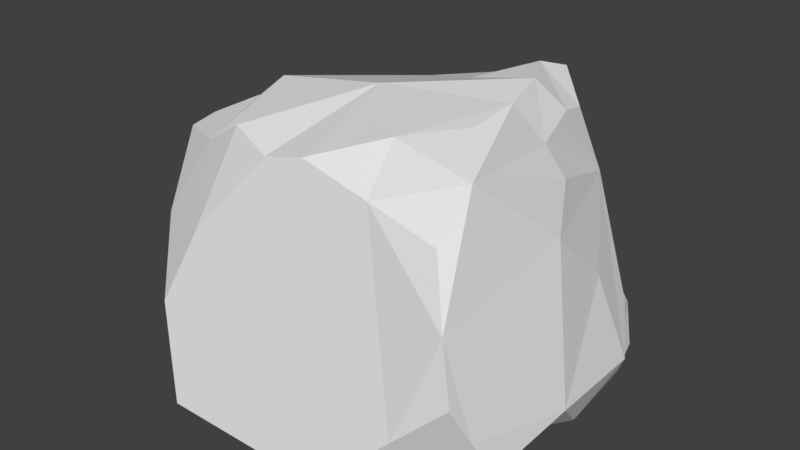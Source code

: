 # Source: rock2.blend  (saved by Blender 2.81.16; exported with 4.5.12 LTS)
import bpy
from mathutils import Matrix  # noqa: F401  (used for matrix-valued properties, if any)

bpy.ops.wm.read_factory_settings(use_empty=True)
scene = bpy.context.scene
scene.name = 'Scene'

# ---- collections
col_collection_1 = bpy.data.collections.new('Collection 1'); scene.collection.children.link(col_collection_1)

# ---- world
world_world = bpy.data.worlds.new('World'); scene.world = world_world
world_world.color = (0.05088, 0.05088, 0.05088)
world_world.use_sun_shadow = False
world_world.sun_shadow_jitter_overblur = 0.0
world_world.cycles.sampling_method = 'MANUAL'
world_world.light_settings.ao_factor = 0.5
world_world.light_settings.distance = 1.0

# ---- meshes
me_cube = bpy.data.meshes.new('Cube')
me_cube.from_pydata([(1.238, 0.8192, -1.542), (0.9709, 2.729, -1.054), (-1.544, 1.007, -1.25), (-0.1046, 1.878, -1.674), (0.1539, 2.401, -1.401), (1.077, 2.815, -0.4082), (1.256, 1.762, -1.269), (-1.783, 1.93, 0.06577), (-1.43, 2.367, -0.0544), (-1.329, 0.7588, 1.632), (-0.7465, 2.428, 1.16), (-1.719, 2.072, 0.8238), (-1.104, 0.05475, -1.428), (1.663, 0.03373, -1.403), (1.8, -0.09434, -0.2103), (0.03276, -0.2016, 1.755), (-1.095, -0.1466, 1.793), (1.706, 0.9092, 1.474), (0.7288, -0.03294, 1.693), (1.855, 0.1482, 1.076), (1.083, 2.648, 0.4076), (0.08555, 2.405, 1.261), (1.407, 2.07, 1.268), (0.678, 1.349, -1.742), (0.6031, 2.552, -1.198), (0.02465, 2.139, -1.537), (-0.8456, 1.297, -1.533), (-1.813, 1.295, -0.5509), (-0.6445, 2.224, -1.235), (0.9206, 2.845, -0.7116), (-1.592, 2.186, 0.1003), (-0.157, 2.62, 0.0668), (-1.752, 2.101, 0.5283), (-1.212, 0.3061, 1.713), (-0.294, 2.32, 1.294), (-1.196, 2.154, 1.075), (-1.001, 1.497, 1.479), (-1.651, 1.381, 1.215), (-1.661, 0.4504, -1.274), (1.562, 0.4265, -1.472), (1.973, 0.3515, 0.2532), (-0.5313, -0.1741, 1.774), (1.198, -0.07966, 0.7473), (1.778, -0.004431, -0.9746), (0.1068, 0.1095, -1.594), (-1.909, 0.01936, 0.2478), (1.605, 1.485, 1.44), (0.3808, -0.1173, 1.724), (1.292, 0.05763, 1.385), (1.781, 0.5287, 1.275), (1.217, 0.4381, 1.583), (1.134, 2.725, -0.01894), (0.746, 2.237, 1.264), (0.6239, 2.574, 0.8063), (1.452, 2.47, 0.9222), (1.262, -0.08645, 0.9617), (0.2213, 2.541, -0.7091), (0.6405, 1.951, -1.403), (1.278, 2.337, -0.2953), (1.219, 2.492, -0.6962), (1.191, 2.438, -0.9492), (1.928, 0.2911, -0.7992), (1.456, 2.055, -0.3593), (1.7, 1.145, -0.6035), (1.678, 1.739, 0.03393), (1.705, 0.6488, -1.128), (1.623, 0.5129, -1.277)], [(46, 63)], [(11, 37, 35), (17, 50, 49), (57, 3, 25), (0, 39, 44), (27, 8, 28), (56, 5, 29), (42, 47, 15), (37, 27, 45), (21, 52, 53), (44, 42, 45), (55, 19, 48), (55, 18, 47), (36, 47, 50), (21, 53, 31), (6, 64, 63), (42, 40, 55), (53, 54, 20), (53, 52, 54), (52, 22, 54), (24, 29, 1), (4, 56, 24), (28, 31, 56), (57, 4, 24), (1, 57, 24), (6, 23, 57), (49, 48, 19), (49, 50, 48), (50, 18, 48), (35, 36, 10), (35, 37, 36), (37, 9, 36), (57, 23, 3), (44, 12, 26), (38, 2, 26), (26, 3, 23), (23, 0, 44), (39, 13, 44), (12, 38, 26), (26, 23, 44), (28, 4, 25), (25, 3, 28), (26, 2, 27), (27, 7, 30), (30, 8, 27), (28, 3, 26), (26, 27, 28), (56, 31, 5), (42, 55, 47), (45, 16, 33), (33, 9, 45), (37, 11, 32), (32, 7, 27), (27, 2, 38), (38, 12, 45), (45, 9, 37), (37, 32, 27), (27, 38, 45), (41, 16, 45), (45, 12, 44), (44, 13, 43), (43, 14, 44), (42, 15, 45), (41, 45, 15), (44, 14, 42), (55, 40, 19), (55, 48, 18), (50, 17, 46), (46, 22, 52), (52, 21, 34), (34, 10, 36), (36, 9, 41), (33, 16, 41), (41, 15, 36), (47, 18, 50), (50, 46, 52), (52, 34, 36), (9, 33, 41), (15, 47, 36), (50, 52, 36), (30, 7, 32), (32, 11, 35), (35, 10, 31), (34, 21, 31), (53, 20, 51), (51, 5, 31), (31, 8, 35), (30, 32, 35), (10, 34, 31), (53, 51, 31), (8, 30, 35), (43, 13, 39), (39, 66, 43), (1, 60, 6), (29, 59, 60), (51, 20, 54), (54, 22, 46), (46, 17, 49), (49, 19, 40), (40, 61, 63), (43, 66, 65), (6, 59, 58), (54, 58, 51), (46, 49, 40), (43, 61, 14), (6, 62, 64), (42, 14, 40), (24, 56, 29), (4, 28, 56), (28, 8, 31), (57, 25, 4), (1, 6, 57), (6, 0, 23), (1, 29, 60), (60, 59, 6), (58, 5, 51), (29, 5, 59), (54, 62, 58), (58, 59, 5), (58, 62, 6), (64, 40, 63), (64, 54, 46), (63, 61, 6), (40, 14, 61), (43, 65, 61), (64, 46, 40), (64, 62, 54), (65, 0, 6), (61, 65, 6), (65, 66, 0), (66, 39, 0)])
_k = set([(1, 6), (1, 24), (1, 29), (2, 26), (2, 27), (4, 24), (5, 29), (5, 51), (7, 32), (8, 28), (10, 34), (10, 35), (11, 32), (11, 35), (34, 52), (51, 54)])
me_cube.attributes.new('sharp_edge', 'BOOLEAN', 'EDGE').data.foreach_set('value', [ (min(e.vertices), max(e.vertices)) in _k for e in me_cube.edges])
_uv = me_cube.uv_layers.new(name='UVMap')
_uv.uv.foreach_set('vector', [0.3883, 0.4399, 0.4705, 0.4267, 0.3911, 0.5022, 0.5912, 0.8325, 0.6356, 0.7596, 0.6342, 0.8379, 0.6059, 0.3374, 0.6131, 0.2481, 0.6396, 0.2668, 0.4629, 0.42, 0.4162, 0.4234, 0.4074, 0.2324, 0.5743, 0.0, 0.6862, 0.05963, 0.6605, 0.1787, 0.9218, 0.5352, 0.8687, 0.4312, 0.9067, 0.4421, 0.2585, 0.1071, 0.3674, 0.2162, 0.3696, 0.2619, 0.7596, 0.2951, 0.794, 0.07327, 0.9275, 0.1868, 0.7036, 0.6063, 0.6859, 0.5281, 0.7424, 0.5241, 0.01369, 0.2343, 0.2585, 0.1071, 0.1891, 0.4997, 0.2834, 0.1, 0.299, 0.02156, 0.3321, 0.09603, 0.2834, 0.1, 0.3653, 0.1705, 0.3674, 0.2162, 0.4719, 0.5054, 0.683, 0.6407, 0.6356, 0.7596, 0.7036, 0.6063, 0.7424, 0.5241, 0.8447, 0.6007, 0.3325, 0.725, 0.2322, 0.7375, 0.2386, 0.6613, 0.2585, 0.1071, 0.2052, 0.0, 0.2834, 0.1, 0.7424, 0.5241, 0.7083, 0.4267, 0.7762, 0.4554, 0.7424, 0.5241, 0.6859, 0.5281, 0.7083, 0.4267, 0.4209, 0.7435, 0.4528, 0.8228, 0.4061, 0.8433, 0.9672, 0.4749, 0.9067, 0.4421, 0.9431, 0.4294, 1.0, 0.5285, 0.9218, 0.5352, 0.9672, 0.4749, 1.0, 0.6355, 0.8447, 0.6007, 0.9218, 0.5352, 0.6059, 0.3374, 0.666, 0.2855, 0.6738, 0.3408, 0.6862, 0.3875, 0.6059, 0.3374, 0.6738, 0.3408, 0.5722, 0.408, 0.538, 0.3341, 0.6059, 0.3374, 0.6342, 0.8379, 0.6786, 0.765, 0.6772, 0.8433, 0.6342, 0.8379, 0.6356, 0.7596, 0.6786, 0.765, 0.6356, 0.7596, 0.68, 0.6866, 0.6786, 0.765, 0.3911, 0.5022, 0.4719, 0.5054, 0.3696, 0.5625, 0.3911, 0.5022, 0.4705, 0.4267, 0.4719, 0.5054, 0.4705, 0.4267, 0.55, 0.4463, 0.4719, 0.5054, 0.6059, 0.3374, 0.538, 0.3341, 0.6131, 0.2481, 0.4074, 0.2324, 0.4246, 0.08119, 0.5607, 0.1408, 0.4792, 0.01647, 0.5399, 0.04185, 0.5607, 0.1408, 0.5607, 0.1408, 0.6131, 0.2481, 0.538, 0.3341, 0.538, 0.3341, 0.4629, 0.42, 0.4074, 0.2324, 0.4162, 0.4234, 0.3696, 0.4267, 0.4074, 0.2324, 0.4246, 0.08119, 0.4792, 0.01647, 0.5607, 0.1408, 0.5607, 0.1408, 0.538, 0.3341, 0.4074, 0.2324, 0.6605, 0.1787, 0.666, 0.2855, 0.6396, 0.2668, 0.6396, 0.2668, 0.6131, 0.2481, 0.6605, 0.1787, 0.7218, 1.0, 0.6859, 0.9066, 0.7218, 0.8255, 0.9464, 0.8177, 0.8806, 0.8166, 0.8736, 0.7885, 0.3643, 0.8525, 0.3846, 0.8403, 0.3846, 0.9945, 0.6605, 0.1787, 0.6131, 0.2481, 0.5607, 0.1408, 0.5607, 0.1408, 0.5743, 0.0, 0.6605, 0.1787, 0.9218, 0.5352, 0.8447, 0.6007, 0.8687, 0.4312, 0.2585, 0.1071, 0.2834, 0.1, 0.3674, 0.2162, 0.9275, 0.1868, 0.9275, 0.4064, 0.8766, 0.3862, 0.8766, 0.3862, 0.8257, 0.366, 0.9275, 0.1868, 0.7596, 0.2951, 0.6862, 0.2347, 0.687, 0.1968, 0.687, 0.1968, 0.7129, 0.1412, 0.794, 0.07327, 0.794, 0.07327, 0.8377, 0.0, 0.901, 0.001175, 0.0157, 0.4551, 0.0, 0.3892, 0.1891, 0.4997, 0.9275, 0.1868, 0.8257, 0.366, 0.7596, 0.2951, 0.7596, 0.2951, 0.687, 0.1968, 0.794, 0.07327, 0.794, 0.07327, 0.901, 0.001175, 0.9275, 0.1868, 0.3696, 0.3335, 0.3696, 0.4051, 0.1891, 0.4997, 0.1891, 0.4997, 0.0, 0.3892, 0.01369, 0.2343, 0.01369, 0.2343, 0.01369, 0.03671, 0.08233, 0.03155, 0.08233, 0.03155, 0.151, 0.02638, 0.01369, 0.2343, 0.2585, 0.1071, 0.3696, 0.2619, 0.1891, 0.4997, 0.3696, 0.3335, 0.1891, 0.4997, 0.3696, 0.2619, 0.01369, 0.2343, 0.151, 0.02638, 0.2585, 0.1071, 0.2834, 0.1, 0.2052, 0.0, 0.299, 0.02156, 0.2834, 0.1, 0.3321, 0.09603, 0.3653, 0.1705, 0.6356, 0.7596, 0.5912, 0.8325, 0.5239, 0.8324, 0.5239, 0.8324, 0.4528, 0.8228, 0.4209, 0.7435, 0.4209, 0.7435, 0.3891, 0.6643, 0.3915, 0.6144, 0.3915, 0.6144, 0.3696, 0.5625, 0.4719, 0.5054, 0.4719, 0.5054, 0.55, 0.4463, 0.6719, 0.5244, 0.604, 0.4501, 0.658, 0.4539, 0.6719, 0.5244, 0.6719, 0.5244, 0.6859, 0.5948, 0.4719, 0.5054, 0.683, 0.6407, 0.68, 0.6866, 0.6356, 0.7596, 0.6356, 0.7596, 0.5239, 0.8324, 0.4209, 0.7435, 0.4209, 0.7435, 0.3915, 0.6144, 0.4719, 0.5054, 0.55, 0.4463, 0.604, 0.4501, 0.6719, 0.5244, 0.6859, 0.5948, 0.683, 0.6407, 0.4719, 0.5054, 0.6356, 0.7596, 0.4209, 0.7435, 0.4719, 0.5054, 0.8736, 0.7885, 0.8806, 0.8166, 0.8291, 0.8213, 0.8291, 0.8213, 0.795, 0.8255, 0.7545, 0.7656, 0.7545, 0.7656, 0.7356, 0.7063, 0.8447, 0.6007, 0.7088, 0.656, 0.7036, 0.6063, 0.8447, 0.6007, 0.7424, 0.5241, 0.7762, 0.4554, 0.8232, 0.4363, 0.8232, 0.4363, 0.8687, 0.4312, 0.8447, 0.6007, 0.8447, 0.6007, 0.8881, 0.7606, 0.7545, 0.7656, 0.8736, 0.7885, 0.8291, 0.8213, 0.7545, 0.7656, 0.7356, 0.7063, 0.7088, 0.656, 0.8447, 0.6007, 0.7424, 0.5241, 0.8232, 0.4363, 0.8447, 0.6007, 0.8881, 0.7606, 0.8736, 0.7885, 0.7545, 0.7656, 0.2301, 0.5082, 0.299, 0.4997, 0.3179, 0.5481, 0.3179, 0.5481, 0.2983, 0.5647, 0.2301, 0.5082, 0.3368, 0.8572, 0.3145, 0.8184, 0.3325, 0.725, 0.3024, 0.8833, 0.2872, 0.8317, 0.3145, 0.8184, 0.8232, 0.4363, 0.7762, 0.4554, 0.7083, 0.4267, 0.103, 0.8717, 0.05581, 0.8357, 0.01929, 0.7642, 0.01929, 0.7642, 0.0, 0.6927, 0.01167, 0.6383, 0.01167, 0.6383, 0.02334, 0.584, 0.1176, 0.5793, 0.1176, 0.5793, 0.2297, 0.5999, 0.2386, 0.6613, 0.2301, 0.5082, 0.2983, 0.5647, 0.2714, 0.5955, 0.3325, 0.725, 0.2872, 0.8317, 0.238, 0.8237, 0.103, 0.8717, 0.238, 0.8237, 0.219, 0.8835, 0.01929, 0.7642, 0.01167, 0.6383, 0.1176, 0.5793, 0.2301, 0.5082, 0.2297, 0.5999, 0.1613, 0.5168, 0.3325, 0.725, 0.2373, 0.7858, 0.2322, 0.7375, 0.2585, 0.1071, 0.151, 0.02638, 0.2052, 0.0, 0.9672, 0.4749, 0.9218, 0.5352, 0.9067, 0.4421, 1.0, 0.5285, 1.0, 0.6355, 0.9218, 0.5352, 1.0, 0.6355, 0.8881, 0.7606, 0.8447, 0.6007, 0.6059, 0.3374, 0.6396, 0.2668, 0.666, 0.2855, 0.6862, 0.3875, 0.5722, 0.408, 0.6059, 0.3374, 0.5722, 0.408, 0.4629, 0.42, 0.538, 0.3341, 0.3368, 0.8572, 0.3024, 0.8833, 0.3145, 0.8184, 0.3145, 0.8184, 0.2872, 0.8317, 0.3325, 0.725, 0.238, 0.8237, 0.2653, 0.8841, 0.219, 0.8835, 0.3024, 0.8833, 0.2653, 0.8841, 0.2872, 0.8317, 0.103, 0.8717, 0.2373, 0.7858, 0.238, 0.8237, 0.238, 0.8237, 0.2872, 0.8317, 0.2653, 0.8841, 0.238, 0.8237, 0.2373, 0.7858, 0.3325, 0.725, 0.2322, 0.7375, 0.1176, 0.5793, 0.2386, 0.6613, 0.2322, 0.7375, 0.103, 0.8717, 0.01929, 0.7642, 0.2386, 0.6613, 0.2297, 0.5999, 0.3325, 0.725, 0.1176, 0.5793, 0.1613, 0.5168, 0.2297, 0.5999, 0.2301, 0.5082, 0.2714, 0.5955, 0.2297, 0.5999, 0.2322, 0.7375, 0.01929, 0.7642, 0.1176, 0.5793, 0.2322, 0.7375, 0.2373, 0.7858, 0.103, 0.8717, 0.2714, 0.5955, 0.3368, 0.5965, 0.3325, 0.725, 0.2297, 0.5999, 0.2714, 0.5955, 0.3325, 0.725, 0.2714, 0.5955, 0.2983, 0.5647, 0.3368, 0.5965, 0.2983, 0.5647, 0.3179, 0.5481, 0.3368, 0.5965])
me_cube.use_remesh_preserve_volume = False
me_cube.use_remesh_preserve_attributes = False
me_cube.use_mirror_vertex_groups = False
me_cube.update()

# ---- objects
ob_cube = bpy.data.objects.new('Cube', me_cube)

# ---- transforms, parenting, visibility, modifiers, constraints
ob_cube.location = (0.0, 0.0, 0.0)
ob_cube.rotation_euler = (1.571, -0.0, 0.0)
ob_cube.lineart.crease_threshold = 0.0

# ---- collection membership
col_collection_1.objects.link(ob_cube)

# ---- scene / render settings (as saved in the file)
scene.frame_start = 1; scene.frame_end = 250; scene.frame_set(54)
scene.render.engine = 'BLENDER_EEVEE_NEXT'
scene.render.resolution_percentage = 50
scene.render.dither_intensity = 0.0
scene.cycles.use_denoising = False
scene.cycles.samples = 128
scene.cycles.sampling_pattern = 'TABULATED_SOBOL'
scene.cycles.light_sampling_threshold = 0.0
scene.cycles.use_adaptive_sampling = False
scene.cycles.use_light_tree = False
scene.cycles.blur_glossy = 0.0
scene.cycles.sample_clamp_indirect = 0.0
scene.view_settings.view_transform = 'Standard'
bpy.context.view_layer.update()

# ---- added for rendering (the .blend has no active camera and no usable light): camera, sun
cam_auto = bpy.data.cameras.new('AutoCamera')
cam_auto.lens = 50.0
cam_auto.sensor_width = 36.0
cam_auto.clip_end = 1000.0
ob_auto_camera = bpy.data.objects.new('AutoCamera', cam_auto)
scene.collection.objects.link(ob_auto_camera)
ob_auto_camera.location = (5.64794, -6.76511, 5.81443)
ob_auto_camera.rotation_euler = (1.09748, -7.21219e-08, 0.694738)
scene.camera = ob_auto_camera
light_auto_sun = bpy.data.lights.new('AutoSun', 'SUN')
light_auto_sun.energy = 3.0
light_auto_sun.angle = 0.0523599
ob_auto_sun = bpy.data.objects.new('AutoSun', light_auto_sun)
scene.collection.objects.link(ob_auto_sun)
ob_auto_sun.rotation_euler = (0.872665, 0.174533, 0.523599)
bpy.context.view_layer.update()
